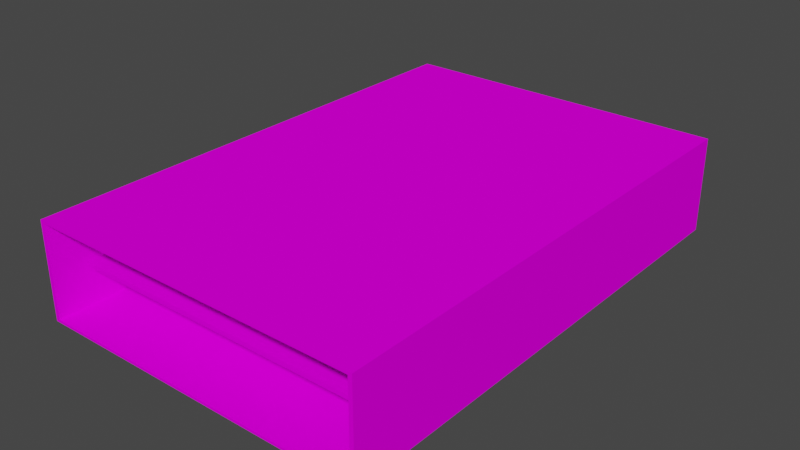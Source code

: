 # Source: cartridge.blend  (saved by Blender 3.3.6; exported with 4.5.12 LTS)
import bpy
from mathutils import Matrix  # noqa: F401  (used for matrix-valued properties, if any)

bpy.ops.wm.read_factory_settings(use_empty=True)
scene = bpy.context.scene
scene.name = 'Scene'

# ---- collections
col_collection = bpy.data.collections.new('Collection'); scene.collection.children.link(col_collection)

# ---- images (referenced by path relative to the original .blend; pixels are not part of the script)
import os
ASSET_DIR = os.environ.get("B2B_ASSET_DIR", "")  # directory of the original .blend (textures are referenced by path, not embedded)
HERE = os.path.dirname(os.path.abspath(__file__))  # packed textures are extracted next to this script under _unpacked/

def load_image(name, relpath, width, height, colorspace="sRGB"):
    """Load a texture the original file referenced (path relative to the .blend, or extracted next to this script)."""
    p = next((c for c in (os.path.join(HERE, relpath), os.path.join(ASSET_DIR, relpath)) if relpath and os.path.exists(c)), "")
    if p:
        img = bpy.data.images.load(p, check_existing=True)
        img.name = name
    else:  # same state as the original file: an image datablock whose file is absent (Cycles renders it pink)
        img = bpy.data.images.new(name, width, height)
        img.source = "FILE"
        img.filepath = "//" + (relpath or name)
    img.colorspace_settings.name = colorspace
    return img
img_cartridge_png = load_image('cartridge.png', 'cartridge.png', 1024, 1024, 'sRGB')

# ---- materials (node trees are filled in below, after node groups)
mat_material = bpy.data.materials.new('Material')
mat_material.alpha_threshold = 0.0
mat_material.use_transparent_shadow = False
mat_material.roughness = 0.5
mat_material.line_color = (0.0, 0.0, 0.0, 1.0)

# ---- material node trees
mat_material.use_nodes = True; mat_material.node_tree.nodes.clear()
_N = mat_material.node_tree.nodes; _L = mat_material.node_tree.links
n0 = _N.new('ShaderNodeOutputMaterial'); n0.name = 'Material Output'; n0.location = (300, 300)
n1 = _N.new('ShaderNodeBsdfPrincipled'); n1.name = 'Principled BSDF'; n1.location = (10, 300)
n1.distribution = 'GGX'
n1.subsurface_method = 'RANDOM_WALK_SKIN'
n1.inputs[3].default_value = 1.45
n1.inputs[13].default_value = 0.0
n1.inputs[27].default_value = (0.0, 0.0, 0.0, 1.0)
n1.inputs[28].default_value = 1.0
n2 = _N.new('ShaderNodeTexImage'); n2.name = 'Image Texture'; n2.location = (-353, 232)
n2.image = img_cartridge_png
_L.new(n1.outputs[0], n0.inputs[0])
_L.new(n2.outputs[0], n1.inputs[0])
n0.is_active_output = True

# ---- world
world_world = bpy.data.worlds.new('World'); scene.world = world_world
world_world.use_nodes = True; world_world.node_tree.nodes.clear()
_N = world_world.node_tree.nodes; _L = world_world.node_tree.links
n0 = _N.new('ShaderNodeOutputWorld'); n0.name = 'World Output'; n0.location = (300, 300)
n1 = _N.new('ShaderNodeBackground'); n1.name = 'Background'; n1.location = (10, 300)
n1.inputs[0].default_value = (0.05088, 0.05088, 0.05088, 1.0)
_L.new(n1.outputs[0], n0.inputs[0])
n0.is_active_output = True
world_world.color = (0.05088, 0.05088, 0.05088)
world_world.use_sun_shadow = False
world_world.sun_shadow_jitter_overblur = 0.0

# ---- meshes
me_cube_001 = bpy.data.meshes.new('Cube.001')
me_cube_001.from_pydata([(-0.2068, -0.3063, -0.05884), (-0.2068, -0.3063, 0.05884), (-0.2068, 0.3063, -0.05884), (-0.2068, 0.3063, 0.05884), (0.2068, -0.3063, -0.05884), (0.2068, -0.3063, 0.05884), (0.2068, 0.3063, -0.05884), (0.2068, 0.3063, 0.05884), (-0.2021, -0.3063, -0.0558), (-0.2021, -0.3063, 0.0558), (0.2021, -0.3063, 0.0558), (0.2021, -0.3063, -0.0558), (-0.2021, -0.1997, -0.0558), (-0.2021, -0.1997, 0.0558), (0.2021, -0.1997, 0.0558), (0.2021, -0.1997, -0.0558), (-0.1894, -0.272, -0.002628), (-0.1894, -0.272, 0.002628), (-0.1894, -0.1941, -0.002628), (-0.1894, -0.1941, 0.002628), (0.1894, -0.272, -0.002628), (0.1894, -0.272, 0.002628), (0.1894, -0.1941, -0.002628), (0.1894, -0.1941, 0.002628)], [], [(1, 2, 0), (3, 6, 2), (7, 4, 6), (5, 11, 4), (6, 0, 2), (3, 5, 7), (11, 12, 8), (0, 9, 1), (4, 8, 0), (1, 10, 5), (14, 12, 15), (8, 13, 9), (9, 14, 10), (10, 15, 11), (17, 18, 16), (23, 20, 22), (21, 16, 20), (22, 16, 18), (19, 21, 23), (1, 3, 2), (3, 7, 6), (7, 5, 4), (5, 10, 11), (6, 4, 0), (3, 1, 5), (11, 15, 12), (0, 8, 9), (4, 11, 8), (1, 9, 10), (14, 13, 12), (8, 12, 13), (9, 13, 14), (10, 14, 15), (17, 19, 18), (23, 21, 20), (21, 17, 16), (22, 20, 16), (19, 17, 21)])
_uv = me_cube_001.uv_layers.new(name='UVMap')
_uv.uv.foreach_set('vector', [0.9984, 0.9968, 0.7888, 0.1922, 0.7888, 0.9968, 0.8012, 0.9983, 0.9973, 0.1911, 0.9973, 0.9983, 0.9984, 0.1922, 0.7888, 0.9968, 0.7888, 0.1922, 0.79, 0.1895, 0.7788, 0.1895, 0.79, 0.1895, 0.9996, 0.9982, 0.7925, 0.2019, 0.7925, 0.9982, 0.0, 1.0, 0.79, 0.1895, 0.79, 1.0, 0.7788, 0.1895, 0.01118, 0.174, 0.01118, 0.1895, 0.0, 0.1895, 0.01118, 0.1895, 0.0, 0.1895, 0.79, 0.1895, 0.01118, 0.1895, 0.0, 0.1895, 0.0, 0.1895, 0.7788, 0.1895, 0.79, 0.1895, 0.999, 0.1987, 0.7987, 0.9947, 0.7987, 0.1987, 0.01118, 0.1895, 0.01118, 0.174, 0.01118, 0.1895, 0.01118, 0.1895, 0.7788, 0.174, 0.7788, 0.1895, 0.7788, 0.1895, 0.7788, 0.174, 0.7788, 0.1895, 0.005624, 0.0003081, 0.005624, 0.1929, 0.005624, 0.0003081, 0.788, 0.1929, 0.788, 0.0003081, 0.788, 0.1929, 0.788, 0.0003081, 0.005624, 0.0003081, 0.788, 0.0003081, 0.788, 0.1929, 0.005624, 0.0003081, 0.005624, 0.1929, 0.005624, 0.1929, 0.788, 0.0003081, 0.788, 0.1929, 0.9984, 0.9968, 0.9984, 0.1922, 0.7888, 0.1922, 0.8012, 0.9983, 0.8012, 0.1911, 0.9973, 0.1911, 0.9984, 0.1922, 0.9984, 0.9968, 0.7888, 0.9968, 0.79, 0.1895, 0.7788, 0.1895, 0.7788, 0.1895, 0.9996, 0.9982, 0.9996, 0.2019, 0.7925, 0.2019, 0.0, 1.0, 0.0, 0.1895, 0.79, 0.1895, 0.7788, 0.1895, 0.7788, 0.174, 0.01118, 0.174, 0.0, 0.1895, 0.01118, 0.1895, 0.01118, 0.1895, 0.79, 0.1895, 0.7788, 0.1895, 0.01118, 0.1895, 0.0, 0.1895, 0.01118, 0.1895, 0.7788, 0.1895, 0.999, 0.1987, 0.999, 0.9947, 0.7987, 0.9947, 0.01118, 0.1895, 0.01118, 0.174, 0.01118, 0.174, 0.01118, 0.1895, 0.01118, 0.174, 0.7788, 0.174, 0.7788, 0.1895, 0.7788, 0.174, 0.7788, 0.174, 0.005624, 0.0003081, 0.005624, 0.1929, 0.005624, 0.1929, 0.788, 0.1929, 0.788, 0.0003081, 0.788, 0.0003081, 0.788, 0.0003081, 0.005624, 0.0003081, 0.005624, 0.0003081, 0.788, 0.1929, 0.788, 0.0003081, 0.005624, 0.0003081, 0.005624, 0.1929, 0.005624, 0.0003081, 0.788, 0.0003081])
me_cube_001.materials.append(mat_material)
me_cube_001.update()

# ---- objects
ob_cube = bpy.data.objects.new('Cube', me_cube_001)

# ---- transforms, parenting, visibility, modifiers, constraints
ob_cube.location = (0.0, 0.0, 0.0)

# ---- collection membership
col_collection.objects.link(ob_cube)

# ---- scene / render settings (as saved in the file)
scene.frame_start = 1; scene.frame_end = 250; scene.frame_set(1)
scene.render.engine = 'BLENDER_EEVEE_NEXT'
scene.cycles.sampling_pattern = 'TABULATED_SOBOL'
scene.cycles.use_light_tree = False
scene.view_settings.view_transform = 'Filmic'
bpy.context.view_layer.update()

# ---- added for rendering (the .blend has no active camera and no usable light): camera, sun
cam_auto = bpy.data.cameras.new('AutoCamera')
cam_auto.lens = 50.0
cam_auto.sensor_width = 36.0
cam_auto.clip_end = 1000.0
ob_auto_camera = bpy.data.objects.new('AutoCamera', cam_auto)
scene.collection.objects.link(ob_auto_camera)
ob_auto_camera.location = (0.69249, -0.830988, 0.553992)
ob_auto_camera.rotation_euler = (1.09748, -7.21219e-08, 0.694738)
scene.camera = ob_auto_camera
light_auto_sun = bpy.data.lights.new('AutoSun', 'SUN')
light_auto_sun.energy = 3.0
light_auto_sun.angle = 0.0523599
ob_auto_sun = bpy.data.objects.new('AutoSun', light_auto_sun)
scene.collection.objects.link(ob_auto_sun)
ob_auto_sun.rotation_euler = (0.872665, 0.174533, 0.523599)
bpy.context.view_layer.update()
